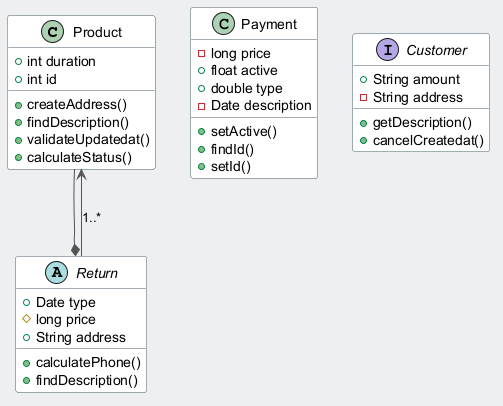

The diagram above was rendered by PlantUML. Its source (embedded in the PNG):
@startuml
skinparam backgroundColor #ECEFF1
skinparam classBackgroundColor #FFFFFF
skinparam classBorderColor #455A64
skinparam ArrowColor #555555
class Product {
  +int duration
  +int id
  +createAddress()
  +findDescription()
  +validateUpdatedat()
  +calculateStatus()
}
class Payment {
  -long price
  +float active
  +double type
  -Date description
  +setActive()
  +findId()
  +setId()
}
interface Customer {
  +String amount
  -String address
  +getDescription()
  +cancelCreatedat()
}
abstract class Return {
  +Date type
  #long price
  +String address
  +calculatePhone()
  +findDescription()
}
Product --* Return
Return --> Product : "1..*"
@enduml